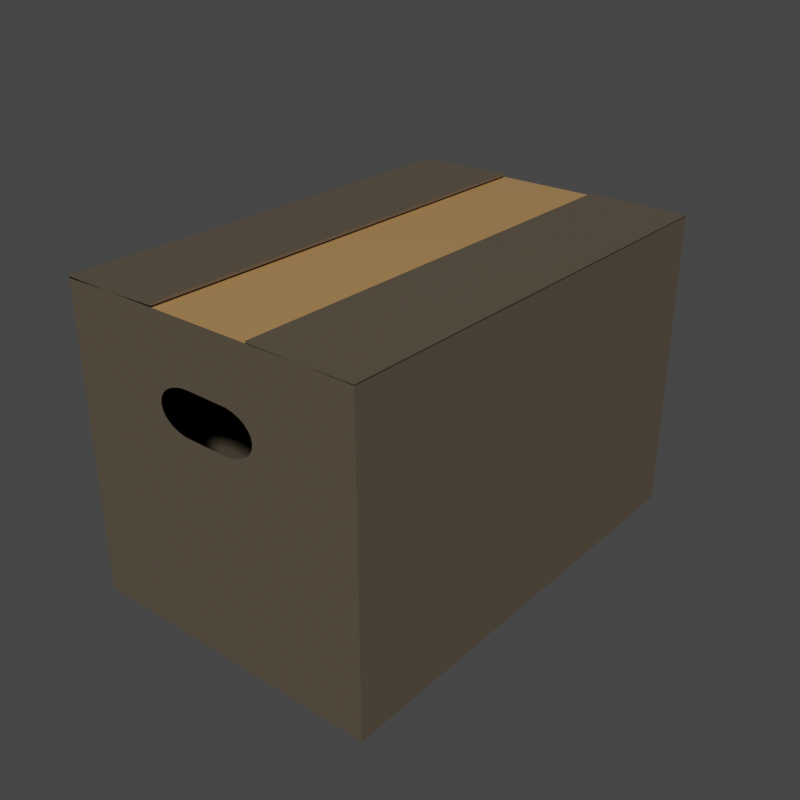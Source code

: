# Source: cardbox.blend  (saved by Blender 2.81.16; exported with 4.5.12 LTS)
import bpy
from mathutils import Matrix  # noqa: F401  (used for matrix-valued properties, if any)

bpy.ops.wm.read_factory_settings(use_empty=True)
scene = bpy.context.scene
scene.name = 'Scene'

# ---- collections
col_collection = bpy.data.collections.new('Collection'); scene.collection.children.link(col_collection)

# ---- materials (node trees are filled in below, after node groups)
mat_material_004 = bpy.data.materials.new('Material.004')
mat_material_004.use_transparent_shadow = False
mat_material_005 = bpy.data.materials.new('Material.005')
mat_material_005.use_transparent_shadow = False

# ---- material node trees
mat_material_004.use_nodes = True; mat_material_004.node_tree.nodes.clear()
_N = mat_material_004.node_tree.nodes; _L = mat_material_004.node_tree.links
n0 = _N.new('ShaderNodeOutputMaterial'); n0.name = 'Material Output'; n0.location = (300, 300)
n1 = _N.new('ShaderNodeBsdfPrincipled'); n1.name = 'Principled BSDF'; n1.location = (10, 300)
n1.distribution = 'GGX'
n1.subsurface_method = 'BURLEY'
n1.inputs[0].default_value = (0.1022, 0.07922, 0.05509, 1.0)
n1.inputs[3].default_value = 1.45
n1.inputs[27].default_value = (0.0, 0.0, 0.0, 1.0)
n1.inputs[28].default_value = 1.0
_L.new(n1.outputs[0], n0.inputs[0])
n0.is_active_output = True
mat_material_005.use_nodes = True; mat_material_005.node_tree.nodes.clear()
_N = mat_material_005.node_tree.nodes; _L = mat_material_005.node_tree.links
n0 = _N.new('ShaderNodeOutputMaterial'); n0.name = 'Material Output'; n0.location = (300, 300)
n1 = _N.new('ShaderNodeBsdfPrincipled'); n1.name = 'Principled BSDF'; n1.location = (10, 300)
n1.distribution = 'GGX'
n1.subsurface_method = 'BURLEY'
n1.inputs[0].default_value = (1.0, 0.5427, 0.2032, 1.0)
n1.inputs[1].default_value = 0.578
n1.inputs[2].default_value = 0.1376
n1.inputs[3].default_value = 1.45
n1.inputs[27].default_value = (0.0, 0.0, 0.0, 1.0)
n1.inputs[28].default_value = 1.0
_L.new(n1.outputs[0], n0.inputs[0])
n0.is_active_output = True

# ---- world
world_world = bpy.data.worlds.new('World'); scene.world = world_world
world_world.use_nodes = True; world_world.node_tree.nodes.clear()
_N = world_world.node_tree.nodes; _L = world_world.node_tree.links
n0 = _N.new('ShaderNodeOutputWorld'); n0.name = 'World Output'; n0.location = (300, 300)
n1 = _N.new('ShaderNodeBackground'); n1.name = 'Background'; n1.location = (10, 300)
n1.inputs[0].default_value = (0.05088, 0.05088, 0.05088, 1.0)
_L.new(n1.outputs[0], n0.inputs[0])
n0.is_active_output = True
world_world.color = (0.05088, 0.05088, 0.05088)
world_world.use_sun_shadow = False
world_world.sun_shadow_jitter_overblur = 0.0

# ---- meshes
me_cube_001 = bpy.data.meshes.new('Cube.001')
me_cube_001.from_pydata([(-0.2682, -0.4023, 0.0), (-0.2682, -0.4023, 0.5364), (-0.2682, 0.4023, 0.0), (-0.2682, 0.4023, 0.5364), (0.2682, -0.4023, 0.0), (0.2682, -0.4023, 0.5364), (0.2682, 0.4023, 0.0), (0.2682, 0.4023, 0.5364), (0.0894, 0.4023, 0.0), (-0.0894, 0.4023, 0.5364), (0.0894, 0.4023, 0.5364), (0.0894, -0.4023, 0.5364), (-0.0894, -0.4023, 0.5364), (-0.2682, -0.4023, 0.5342), (-0.2682, 0.4023, 0.5342), (0.2682, -0.4023, 0.5354), (0.2682, 0.4023, 0.5354), (-0.08943, 0.4023, 0.5386), (0.08939, 0.4023, 0.5374), (0.08939, -0.4023, 0.5374), (-0.08943, -0.4023, 0.5386), (-0.2683, -0.4023, 0.5382), (-0.2683, 0.4023, 0.5382), (-0.08953, -0.4023, 0.5427), (-0.08953, 0.4023, 0.5427), (0.08942, 0.4023, 0.5397), (0.2682, 0.4023, 0.5378), (0.2682, -0.4023, 0.5378), (0.08942, -0.4023, 0.5397), (-0.2682, -0.4023, 0.3573), (-0.2682, -0.4023, 0.4336), (0.0894, -0.4023, 0.3972), (0.08783, -0.4023, 0.4053), (0.0835, -0.4023, 0.4129), (0.07662, -0.4023, 0.4198), (0.04458, -0.4023, 0.4326), (0.05668, -0.4023, 0.4298), (0.06754, -0.4023, 0.4255), (0.03179, -0.4023, 0.3573), (0.0894, -0.4023, 0.3937), (0.04458, -0.4023, 0.3583), (0.05668, -0.4023, 0.3611), (0.06754, -0.4023, 0.3654), (0.08783, -0.4023, 0.3857), (0.0835, -0.4023, 0.378), (0.07662, -0.4023, 0.3712), (-0.03179, -0.4023, 0.4336), (-0.0894, -0.4023, 0.3972), (-0.04458, -0.4023, 0.4326), (-0.05668, -0.4023, 0.4298), (-0.06754, -0.4023, 0.4255), (-0.08783, -0.4023, 0.4053), (-0.0835, -0.4023, 0.4129), (-0.07662, -0.4023, 0.4198), (-0.0894, -0.4023, 0.3937), (-0.08783, -0.4023, 0.3857), (-0.0835, -0.4023, 0.378), (-0.07662, -0.4023, 0.3712), (-0.04458, -0.4023, 0.3583), (-0.05668, -0.4023, 0.3611), (-0.06754, -0.4023, 0.3654), (-0.0894, 0.4023, 0.3972), (-0.08783, 0.4023, 0.4053), (-0.0835, 0.4023, 0.4129), (-0.07662, 0.4023, 0.4198), (-0.04458, 0.4023, 0.4326), (-0.05668, 0.4023, 0.4298), (-0.06754, 0.4023, 0.4255), (-0.0894, 0.4023, 0.3937), (-0.04458, 0.4023, 0.3583), (-0.05668, 0.4023, 0.3611), (-0.06754, 0.4023, 0.3654), (-0.08783, 0.4023, 0.3857), (-0.0835, 0.4023, 0.378), (-0.07662, 0.4023, 0.3712), (0.03179, 0.4023, 0.4336), (0.0894, 0.4023, 0.3972), (0.04458, 0.4023, 0.4326), (0.05668, 0.4023, 0.4298), (0.06754, 0.4023, 0.4255), (0.1221, 0.4023, 0.4298), (0.08783, 0.4023, 0.4053), (0.0835, 0.4023, 0.4129), (0.07662, 0.4023, 0.4198), (0.0894, 0.4023, 0.3937), (0.03179, 0.4023, 0.3573), (0.08783, 0.4023, 0.3857), (0.0835, 0.4023, 0.378), (0.07662, 0.4023, 0.3712), (0.09531, 0.4023, 0.3367), (0.04458, 0.4023, 0.3583), (0.05668, 0.4023, 0.3611), (0.06754, 0.4023, 0.3654)], [], [(14, 13, 21, 22), (24, 22, 21, 23), (10, 9, 12, 11), (17, 20, 13, 14), (16, 15, 19, 18), (20, 17, 24, 23), (13, 20, 23, 21), (17, 14, 22, 24), (26, 25, 28, 27), (18, 19, 28, 25), (15, 16, 26, 27), (19, 15, 27, 28), (16, 18, 25, 26), (2, 8, 6, 4, 0), (56, 29, 0, 4, 5, 11, 12, 1, 30, 51, 52, 53, 50, 49, 48, 46, 35, 36, 37, 34, 33, 32, 31, 39, 43, 44, 45, 42, 41, 40, 38, 58, 59, 60, 57), (56, 55, 54, 47, 51, 30, 29), (29, 30, 1, 3, 2, 0), (6, 7, 5, 4), (83, 79, 78, 77, 75, 65, 66, 67, 64, 63, 62, 61, 68, 72, 73, 74, 71, 70, 69, 85, 90, 91, 92, 88, 87, 86, 84, 89, 8, 2, 3, 9, 10, 80, 76, 81, 82), (80, 10, 7, 6, 8, 89, 84, 76)])
me_cube_001.polygons.foreach_set('material_index', [0, 0, 1, 0, 0, 0, 0, 0, 0, 0, 0, 0, 0, 0, 0, 0, 0, 0, 0, 0])
_uv = me_cube_001.uv_layers.new(name='UVMap')
_uv.uv.foreach_set('vector', [0.875, 0.5, 0.875, 0.75, 0.875, 0.75, 0.875, 0.5, 0.7917, 0.5, 0.875, 0.5, 0.875, 0.75, 0.7917, 0.75, 0.7083, 0.5, 0.7917, 0.5, 0.7917, 0.75, 0.7083, 0.75, 0.7917, 0.5, 0.7917, 0.75, 0.875, 0.75, 0.875, 0.5, 0.625, 0.5, 0.625, 0.75, 0.7083, 0.75, 0.7083, 0.5, 0.7917, 0.75, 0.7917, 0.5, 0.7917, 0.5, 0.7917, 0.75, 0.875, 0.75, 0.7917, 0.75, 0.7917, 0.75, 0.875, 0.75, 0.7917, 0.5, 0.875, 0.5, 0.875, 0.5, 0.7917, 0.5, 0.625, 0.5, 0.7083, 0.5, 0.7083, 0.75, 0.625, 0.75, 0.7083, 0.5, 0.7083, 0.75, 0.7083, 0.75, 0.7083, 0.5, 0.625, 0.75, 0.625, 0.5, 0.625, 0.5, 0.625, 0.75, 0.7083, 0.75, 0.625, 0.75, 0.625, 0.75, 0.7083, 0.75, 0.625, 0.5, 0.7083, 0.5, 0.7083, 0.5, 0.625, 0.5, 0.125, 0.5, 0.2917, 0.5, 0.375, 0.5, 0.375, 0.75, 0.125, 0.75, 0.4809, 0.9139, 0.4583, 1.0, 0.375, 1.0, 0.375, 0.75, 0.625, 0.75, 0.625, 0.8333, 0.625, 0.9167, 0.625, 1.0, 0.5417, 1.0, 0.5155, 0.9159, 0.5225, 0.9139, 0.5289, 0.9107, 0.5342, 0.9065, 0.5382, 0.9014, 0.5407, 0.8958, 0.5417, 0.8898, 0.5406, 0.8542, 0.5376, 0.8486, 0.5328, 0.8435, 0.5266, 0.8393, 0.5191, 0.8361, 0.5107, 0.8341, 0.5019, 0.8333, 0.4759, 0.8333, 0.472, 0.8341, 0.4683, 0.8361, 0.465, 0.8393, 0.4622, 0.8435, 0.4601, 0.8486, 0.4588, 0.8542, 0.4583, 0.8602, 0.4594, 0.8958, 0.4624, 0.9014, 0.4672, 0.9065, 0.4734, 0.9107, 0.4809, 0.9139, 0.4893, 0.9159, 0.4981, 0.9167, 0.508, 0.9167, 0.5155, 0.9159, 0.5417, 1.0, 0.4583, 1.0, 0.4583, 0.0, 0.5417, 0.0, 0.625, 0.0, 0.625, 0.25, 0.375, 0.25, 0.375, 0.0, 0.375, 0.5, 0.625, 0.5, 0.625, 0.75, 0.375, 0.75, 0.5289, 0.4107, 0.5342, 0.4065, 0.5382, 0.4014, 0.5407, 0.3958, 0.5417, 0.3898, 0.5406, 0.3542, 0.5376, 0.3486, 0.5328, 0.3435, 0.5266, 0.3393, 0.5191, 0.3361, 0.5107, 0.3341, 0.5019, 0.3333, 0.4759, 0.3333, 0.472, 0.3341, 0.4683, 0.3361, 0.465, 0.3393, 0.4622, 0.3435, 0.4601, 0.3486, 0.4588, 0.3542, 0.4583, 0.3898, 0.4594, 0.3958, 0.4624, 0.4014, 0.4672, 0.4065, 0.4734, 0.4107, 0.4809, 0.4139, 0.4893, 0.4159, 0.4981, 0.4167, 0.4484, 0.4194, 0.375, 0.4167, 0.375, 0.25, 0.625, 0.25, 0.625, 0.3333, 0.625, 0.4167, 0.5376, 0.4319, 0.508, 0.4167, 0.5155, 0.4159, 0.5225, 0.4139, 0.5376, 0.4319, 0.625, 0.4167, 0.625, 0.5, 0.375, 0.5, 0.375, 0.4167, 0.4484, 0.4194, 0.4981, 0.4167, 0.5019, 0.4167])
me_cube_001.materials.append(mat_material_004)
me_cube_001.materials.append(mat_material_005)
me_cube_001.use_remesh_fix_poles = True
me_cube_001.use_remesh_preserve_attributes = False
me_cube_001.use_mirror_vertex_groups = False
me_cube_001.update()

# ---- objects
ob_cardboard_box = bpy.data.objects.new('cardboard box', me_cube_001)

# ---- transforms, parenting, visibility, modifiers, constraints
ob_cardboard_box.location = (0.0, 0.0, 0.0)
ob_cardboard_box.lineart.crease_threshold = 0.0

# ---- collection membership
col_collection.objects.link(ob_cardboard_box)

# ---- scene / render settings (as saved in the file)
scene.frame_start = 1; scene.frame_end = 250; scene.frame_set(1)
scene.render.engine = 'BLENDER_EEVEE_NEXT'
scene.render.resolution_x = 1000
scene.render.resolution_y = 1000
scene.render.film_transparent = True
scene.render.use_motion_blur = True
scene.cycles.use_denoising = False
scene.cycles.samples = 128
scene.cycles.sampling_pattern = 'TABULATED_SOBOL'
scene.cycles.use_adaptive_sampling = False
scene.cycles.use_light_tree = False
scene.eevee.taa_render_samples = 1000
scene.eevee.use_gtao = True
scene.eevee.use_raytracing = True
scene.view_settings.view_transform = 'Filmic'
bpy.context.view_layer.update()

# ---- added for rendering (the .blend has no active camera and no usable light): camera, sun
cam_auto = bpy.data.cameras.new('AutoCamera')
cam_auto.lens = 50.0
cam_auto.sensor_width = 36.0
cam_auto.clip_end = 1000.0
ob_auto_camera = bpy.data.objects.new('AutoCamera', cam_auto)
scene.collection.objects.link(ob_auto_camera)
ob_auto_camera.location = (1.02599, -1.23122, 1.09216)
ob_auto_camera.rotation_euler = (1.09748, -7.21219e-08, 0.694738)
scene.camera = ob_auto_camera
light_auto_sun = bpy.data.lights.new('AutoSun', 'SUN')
light_auto_sun.energy = 3.0
light_auto_sun.angle = 0.0523599
ob_auto_sun = bpy.data.objects.new('AutoSun', light_auto_sun)
scene.collection.objects.link(ob_auto_sun)
ob_auto_sun.rotation_euler = (0.872665, 0.174533, 0.523599)
bpy.context.view_layer.update()
